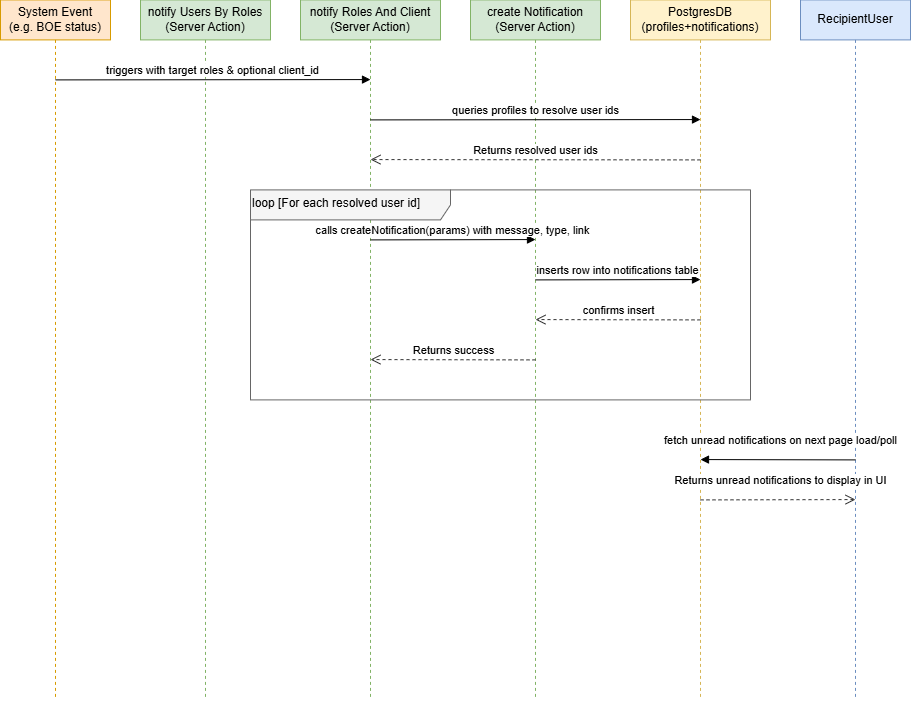

The diagram above was exported from draw.io. Its source (the exported page's mxGraphModel, read from the mxfile embedded in the PNG):
<mxGraphModel dx="1250" dy="497" grid="1" gridSize="10" guides="1" tooltips="1" connect="1" arrows="1" fold="1" page="1" pageScale="1" pageWidth="1200" pageHeight="900" math="0" shadow="0">
  <root>
    <mxCell id="0" />
    <mxCell id="1" parent="0" />
    <mxCell id="SystemEvent" parent="1" style="shape=umlLifeline;perimeter=lifelinePerimeter;whiteSpace=wrap;html=1;container=1;dropTarget=0;collapsible=0;recursiveResize=0;outlineConnect=0;portConstraint=eastwest;newEdgeStyle={&quot;edgeStyle&quot;:&quot;elbowEdgeStyle&quot;,&quot;elbow&quot;:&quot;vertical&quot;,&quot;curved&quot;:0,&quot;rounded&quot;:0};fillColor=#ffe6cc;strokeColor=#d79b00;" value="System Event&lt;div&gt;(e.g. BOE status)&lt;/div&gt;" vertex="1">
      <mxGeometry height="700" width="110" x="40" y="40" as="geometry" />
    </mxCell>
    <mxCell id="notifyUsersByRoles" parent="1" style="shape=umlLifeline;perimeter=lifelinePerimeter;whiteSpace=wrap;html=1;container=1;dropTarget=0;collapsible=0;recursiveResize=0;outlineConnect=0;portConstraint=eastwest;newEdgeStyle={&quot;edgeStyle&quot;:&quot;elbowEdgeStyle&quot;,&quot;elbow&quot;:&quot;vertical&quot;,&quot;curved&quot;:0,&quot;rounded&quot;:0};fillColor=#d5e8d4;strokeColor=#82b366;" value="notify Users By Roles&lt;div&gt;(Server Action)&lt;/div&gt;" vertex="1">
      <mxGeometry height="700" width="130" x="180" y="40" as="geometry" />
    </mxCell>
    <mxCell id="notifyRolesAndClient" parent="1" style="shape=umlLifeline;perimeter=lifelinePerimeter;whiteSpace=wrap;html=1;container=1;dropTarget=0;collapsible=0;recursiveResize=0;outlineConnect=0;portConstraint=eastwest;newEdgeStyle={&quot;edgeStyle&quot;:&quot;elbowEdgeStyle&quot;,&quot;elbow&quot;:&quot;vertical&quot;,&quot;curved&quot;:0,&quot;rounded&quot;:0};fillColor=#d5e8d4;strokeColor=#82b366;" value="notify Roles And Client&lt;div&gt;(Server Action)&lt;/div&gt;" vertex="1">
      <mxGeometry height="700" width="140" x="340" y="40" as="geometry" />
    </mxCell>
    <mxCell id="createNotification" parent="1" style="shape=umlLifeline;perimeter=lifelinePerimeter;whiteSpace=wrap;html=1;container=1;dropTarget=0;collapsible=0;recursiveResize=0;outlineConnect=0;portConstraint=eastwest;newEdgeStyle={&quot;edgeStyle&quot;:&quot;elbowEdgeStyle&quot;,&quot;elbow&quot;:&quot;vertical&quot;,&quot;curved&quot;:0,&quot;rounded&quot;:0};fillColor=#d5e8d4;strokeColor=#82b366;" value="create Notification&lt;div&gt;(Server Action)&lt;/div&gt;" vertex="1">
      <mxGeometry height="700" width="130" x="510" y="40" as="geometry" />
    </mxCell>
    <mxCell id="PostgresDB" parent="1" style="shape=umlLifeline;perimeter=lifelinePerimeter;whiteSpace=wrap;html=1;container=1;dropTarget=0;collapsible=0;recursiveResize=0;outlineConnect=0;portConstraint=eastwest;newEdgeStyle={&quot;edgeStyle&quot;:&quot;elbowEdgeStyle&quot;,&quot;elbow&quot;:&quot;vertical&quot;,&quot;curved&quot;:0,&quot;rounded&quot;:0};fillColor=#fff2cc;strokeColor=#d6b656;" value="PostgresDB&lt;div&gt;(profiles+notifications)&lt;/div&gt;" vertex="1">
      <mxGeometry height="700" width="140" x="670" y="40" as="geometry" />
    </mxCell>
    <mxCell id="RecipientUser" parent="1" style="shape=umlLifeline;perimeter=lifelinePerimeter;whiteSpace=wrap;html=1;container=1;dropTarget=0;collapsible=0;recursiveResize=0;outlineConnect=0;portConstraint=eastwest;newEdgeStyle={&quot;edgeStyle&quot;:&quot;elbowEdgeStyle&quot;,&quot;elbow&quot;:&quot;vertical&quot;,&quot;curved&quot;:0,&quot;rounded&quot;:0};fillColor=#dae8fc;strokeColor=#6c8ebf;" value="RecipientUser" vertex="1">
      <mxGeometry height="700" width="110" x="840" y="40" as="geometry" />
    </mxCell>
    <mxCell id="msg1" edge="1" parent="1" style="html=1;verticalAlign=bottom;endArrow=block;edgeStyle=elbowEdgeStyle;elbow=vertical;curved=0;rounded=0;" value="triggers with target roles &amp; optional client_id">
      <mxGeometry relative="1" as="geometry">
        <mxPoint x="95" y="120" as="sourcePoint" />
        <mxPoint x="410" y="120" as="targetPoint" />
      </mxGeometry>
    </mxCell>
    <mxCell id="msg2" edge="1" parent="1" style="html=1;verticalAlign=bottom;endArrow=block;edgeStyle=elbowEdgeStyle;elbow=vertical;curved=0;rounded=0;" value="queries profiles to resolve user ids">
      <mxGeometry relative="1" as="geometry">
        <mxPoint x="410" y="160" as="sourcePoint" />
        <mxPoint x="740" y="160" as="targetPoint" />
      </mxGeometry>
    </mxCell>
    <mxCell id="msg3" edge="1" parent="1" style="html=1;verticalAlign=bottom;endArrow=open;dashed=1;endSize=8;edgeStyle=elbowEdgeStyle;elbow=vertical;curved=0;rounded=0;strokeColor=#333333;" value="Returns resolved user ids">
      <mxGeometry relative="1" as="geometry">
        <mxPoint x="740" y="200" as="sourcePoint" />
        <mxPoint x="410" y="200" as="targetPoint" />
      </mxGeometry>
    </mxCell>
    <mxCell id="loop1" parent="1" style="shape=umlFrame;whiteSpace=wrap;html=1;width=200;height=30;boundedLbl=1;verticalAlign=top;align=left;fillColor=#f5f5f5;strokeColor=#666666;" value="loop [For each resolved user id]" vertex="1">
      <mxGeometry height="210" width="500" x="290" y="230" as="geometry" />
    </mxCell>
    <mxCell id="msg4" edge="1" parent="1" style="html=1;verticalAlign=bottom;endArrow=block;edgeStyle=elbowEdgeStyle;elbow=vertical;curved=0;rounded=0;" value="calls createNotification(params) with message, type, link">
      <mxGeometry relative="1" as="geometry">
        <mxPoint x="410" y="280" as="sourcePoint" />
        <mxPoint x="575" y="280" as="targetPoint" />
      </mxGeometry>
    </mxCell>
    <mxCell id="msg5" edge="1" parent="1" style="html=1;verticalAlign=bottom;endArrow=block;edgeStyle=elbowEdgeStyle;elbow=vertical;curved=0;rounded=0;" value="inserts row into notifications table">
      <mxGeometry relative="1" as="geometry">
        <mxPoint x="575" y="320" as="sourcePoint" />
        <mxPoint x="740" y="320" as="targetPoint" />
      </mxGeometry>
    </mxCell>
    <mxCell id="msg6" edge="1" parent="1" style="html=1;verticalAlign=bottom;endArrow=open;dashed=1;endSize=8;edgeStyle=elbowEdgeStyle;elbow=vertical;curved=0;rounded=0;strokeColor=#333333;" value="confirms insert">
      <mxGeometry relative="1" as="geometry">
        <mxPoint x="740" y="360" as="sourcePoint" />
        <mxPoint x="575" y="360" as="targetPoint" />
      </mxGeometry>
    </mxCell>
    <mxCell id="msg7" edge="1" parent="1" style="html=1;verticalAlign=bottom;endArrow=open;dashed=1;endSize=8;edgeStyle=elbowEdgeStyle;elbow=vertical;curved=0;rounded=0;strokeColor=#333333;" value="Returns success">
      <mxGeometry relative="1" as="geometry">
        <mxPoint x="575" y="400" as="sourcePoint" />
        <mxPoint x="410" y="400" as="targetPoint" />
      </mxGeometry>
    </mxCell>
    <mxCell id="msg8" edge="1" parent="1" style="html=1;verticalAlign=bottom;endArrow=block;edgeStyle=elbowEdgeStyle;elbow=vertical;curved=0;rounded=0;" value="fetch unread notifications on next page load/poll">
      <mxGeometry relative="1" x="-0.0321" y="-10" as="geometry">
        <mxPoint as="offset" />
        <mxPoint x="895" y="500" as="sourcePoint" />
        <mxPoint x="740" y="500" as="targetPoint" />
      </mxGeometry>
    </mxCell>
    <mxCell id="msg9" edge="1" parent="1" style="html=1;verticalAlign=bottom;endArrow=open;dashed=1;endSize=8;edgeStyle=elbowEdgeStyle;elbow=vertical;curved=0;rounded=0;strokeColor=#333333;" value="Returns unread notifications to display in UI">
      <mxGeometry relative="1" x="0.0321" y="10" as="geometry">
        <mxPoint as="offset" />
        <mxPoint x="740" y="540" as="sourcePoint" />
        <mxPoint x="895" y="540" as="targetPoint" />
      </mxGeometry>
    </mxCell>
  </root>
</mxGraphModel>